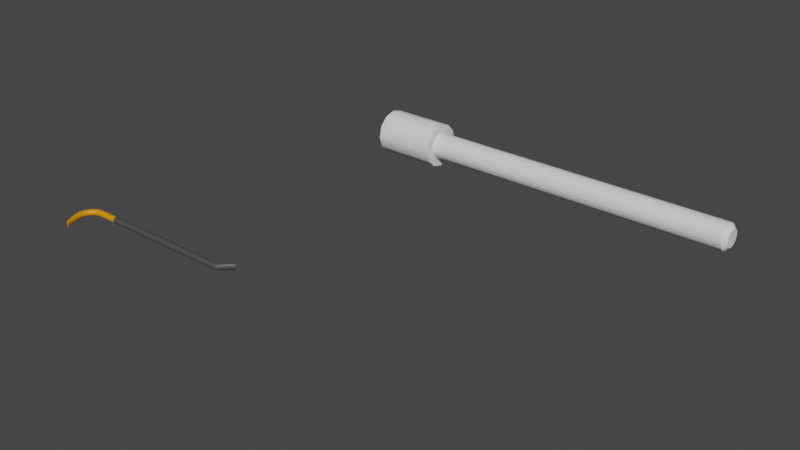 # Source: ClimbingProps.blend  (saved by Blender 3.0.42; exported with 4.5.12 LTS)
import bpy
from mathutils import Matrix  # noqa: F401  (used for matrix-valued properties, if any)

bpy.ops.wm.read_factory_settings(use_empty=True)
scene = bpy.context.scene
scene.name = 'Scene'

# ---- collections
col_collection = bpy.data.collections.new('Collection'); scene.collection.children.link(col_collection)

# ---- materials (node trees are filled in below, after node groups)
mat_metalgrey = bpy.data.materials.new('MetalGrey')
mat_metalgrey.use_transparent_shadow = False
mat_metalorange = bpy.data.materials.new('MetalOrange')
mat_metalorange.use_transparent_shadow = False

# ---- node groups
ng_auto_smooth = bpy.data.node_groups.new('Auto Smooth', 'GeometryNodeTree')
_s = ng_auto_smooth.interface.new_socket(name='Geometry', in_out='OUTPUT', socket_type='NodeSocketGeometry')
_s = ng_auto_smooth.interface.new_socket(name='Geometry', in_out='INPUT', socket_type='NodeSocketGeometry')
_s = ng_auto_smooth.interface.new_socket(name='Angle', in_out='INPUT', socket_type='NodeSocketFloat')
_s.subtype = 'ANGLE'
_s.min_value = 0.0
_s.max_value = 3.142
ng_auto_smooth.is_modifier = True
_N = ng_auto_smooth.nodes; _L = ng_auto_smooth.links
n0 = _N.new('NodeGroupOutput'); n0.name = 'Group Output'; n0.location = (480, -100)
n1 = _N.new('NodeGroupInput'); n1.name = 'Group Input'; n1.location = (-420, -300)
n2 = _N.new('NodeGroupInput'); n2.name = 'Group Input.001'; n2.location = (-60, -100)
n3 = _N.new('GeometryNodeSetShadeSmooth'); n3.name = 'Set Shade Smooth'; n3.location = (120, -100)
n3.domain = 'EDGE'
n4 = _N.new('GeometryNodeSetShadeSmooth'); n4.name = 'Set Shade Smooth.001'; n4.location = (300, -100)
n5 = _N.new('GeometryNodeInputMeshEdgeAngle'); n5.name = 'Edge Angle'; n5.location = (-420, -220)
n6 = _N.new('GeometryNodeInputEdgeSmooth'); n6.name = 'Is Edge Smooth'; n6.location = (-60, -160)
n7 = _N.new('GeometryNodeInputShadeSmooth'); n7.name = 'Is Face Smooth'; n7.location = (-240, -340)
n8 = _N.new('FunctionNodeBooleanMath'); n8.name = 'Boolean Math'; n8.location = (-60, -220)
n9 = _N.new('FunctionNodeCompare'); n9.name = 'Compare'; n9.location = (-240, -180)
n9.operation = 'LESS_EQUAL'
_L.new(n5.outputs[0], n9.inputs[0])
_L.new(n4.outputs[0], n0.inputs[0])
_L.new(n1.outputs[1], n9.inputs[1])
_L.new(n9.outputs[0], n8.inputs[0])
_L.new(n7.outputs[0], n8.inputs[1])
_L.new(n2.outputs[0], n3.inputs[0])
_L.new(n6.outputs[0], n3.inputs[1])
_L.new(n3.outputs[0], n4.inputs[0])
_L.new(n8.outputs[0], n3.inputs[2])
n0.is_active_output = True

# ---- material node trees
mat_metalgrey.use_nodes = True; mat_metalgrey.node_tree.nodes.clear()
_N = mat_metalgrey.node_tree.nodes; _L = mat_metalgrey.node_tree.links
n0 = _N.new('ShaderNodeBsdfPrincipled'); n0.name = 'Principled BSDF'; n0.location = (10, 300)
n0.distribution = 'GGX'
n0.subsurface_method = 'BURLEY'
n0.inputs[0].default_value = (0.06681, 0.06681, 0.06681, 1.0)
n0.inputs[3].default_value = 1.45
n0.inputs[27].default_value = (0.0, 0.0, 0.0, 1.0)
n0.inputs[28].default_value = 1.0
n1 = _N.new('ShaderNodeOutputMaterial'); n1.name = 'Material Output'; n1.location = (300, 300)
_L.new(n0.outputs[0], n1.inputs[0])
n1.is_active_output = True
mat_metalorange.use_nodes = True; mat_metalorange.node_tree.nodes.clear()
_N = mat_metalorange.node_tree.nodes; _L = mat_metalorange.node_tree.links
n0 = _N.new('ShaderNodeBsdfPrincipled'); n0.name = 'Principled BSDF'; n0.location = (10, 300)
n0.distribution = 'GGX'
n0.subsurface_method = 'BURLEY'
n0.inputs[0].default_value = (0.8, 0.2813, 0.0, 1.0)
n0.inputs[3].default_value = 1.45
n0.inputs[27].default_value = (0.0, 0.0, 0.0, 1.0)
n0.inputs[28].default_value = 1.0
n1 = _N.new('ShaderNodeOutputMaterial'); n1.name = 'Material Output'; n1.location = (300, 300)
_L.new(n0.outputs[0], n1.inputs[0])
n1.is_active_output = True

# ---- world
world_world = bpy.data.worlds.new('World'); scene.world = world_world
world_world.use_nodes = True; world_world.node_tree.nodes.clear()
_N = world_world.node_tree.nodes; _L = world_world.node_tree.links
n0 = _N.new('ShaderNodeOutputWorld'); n0.name = 'World Output'; n0.location = (300, 300)
n1 = _N.new('ShaderNodeBackground'); n1.name = 'Background'; n1.location = (10, 300)
n1.inputs[0].default_value = (0.05088, 0.05088, 0.05088, 1.0)
_L.new(n1.outputs[0], n0.inputs[0])
n0.is_active_output = True
world_world.color = (0.05088, 0.05088, 0.05088)
world_world.use_sun_shadow = False
world_world.sun_shadow_jitter_overblur = 0.0

# ---- meshes
me_circle_001 = bpy.data.meshes.new('Circle.001')
me_circle_001.from_pydata([(1.709e-08, 0.07, 0.0), (-0.035, 0.06062, 0.0), (-0.06062, 0.035, 0.0), (-0.07, -1.472e-08, 0.0), (-0.06062, -0.035, 0.0), (-0.035, -0.06062, 0.0), (2.321e-08, -0.07, 0.0), (0.035, -0.06062, 0.0), (0.06062, -0.035, 0.0), (0.07, -1.083e-08, 0.0), (0.06062, 0.035, 0.0), (0.035, 0.06062, 0.0), (1.709e-08, 0.07, 0.1992), (-0.035, 0.06062, 0.1992), (-0.06062, 0.035, 0.1992), (-0.07, -1.472e-08, 0.1992), (-0.06062, -0.035, 0.1992), (-0.035, -0.06062, 0.1992), (2.321e-08, -0.07, 0.1992), (0.035, -0.06062, 0.1992), (0.06062, -0.035, 0.1992), (0.07, -1.083e-08, 0.1992), (0.06062, 0.035, 0.1992), (0.035, 0.06062, 0.1992), (2.099e-08, 0.042, 0.1992), (-0.021, 0.03637, 0.1992), (-0.03637, 0.021, 0.1992), (-0.042, -1.586e-08, 0.1992), (-0.03637, -0.021, 0.1992), (-0.021, -0.03637, 0.1992), (2.466e-08, -0.042, 0.1992), (0.021, -0.03637, 0.1992), (0.03637, -0.021, 0.1992), (0.042, -1.352e-08, 0.1992), (0.03637, 0.021, 0.1992), (0.021, 0.03637, 0.1992), (2.099e-08, 0.042, 1.186), (2.328e-08, 0.02863, 1.199), (-0.01431, 0.02479, 1.199), (-0.021, 0.03637, 1.186), (-0.02479, 0.01431, 1.199), (-0.03637, 0.021, 1.186), (-0.02863, -1.56e-08, 1.199), (-0.042, -1.586e-08, 1.186), (-0.02479, -0.01431, 1.199), (-0.03637, -0.021, 1.186), (-0.01431, -0.02479, 1.199), (-0.021, -0.03637, 1.186), (2.398e-08, -0.02863, 1.199), (2.466e-08, -0.042, 1.186), (0.01431, -0.02479, 1.199), (0.021, -0.03637, 1.186), (0.02479, -0.01431, 1.199), (0.03637, -0.021, 1.186), (0.02863, -1.374e-08, 1.199), (0.042, -1.352e-08, 1.186), (0.02479, 0.01431, 1.199), (0.03637, 0.021, 1.186), (0.01431, 0.02479, 1.199), (0.021, 0.03637, 1.186)], [], [(8, 20, 19, 7), (5, 17, 16, 4), (0, 12, 23, 11), (2, 14, 13, 1), (9, 21, 20, 8), (6, 18, 17, 5), (3, 15, 14, 2), (10, 22, 21, 9), (7, 19, 18, 6), (4, 16, 15, 3), (11, 23, 22, 10), (1, 13, 12, 0), (15, 27, 26, 14), (22, 34, 33, 21), (19, 31, 30, 18), (16, 28, 27, 15), (23, 35, 34, 22), (13, 25, 24, 12), (20, 32, 31, 19), (17, 29, 28, 16), (12, 24, 35, 23), (14, 26, 25, 13), (21, 33, 32, 20), (18, 30, 29, 17), (31, 51, 49, 30), (28, 45, 43, 27), (35, 59, 57, 34), (32, 53, 51, 31), (29, 47, 45, 28), (26, 41, 39, 25), (33, 55, 53, 32), (30, 49, 47, 29), (25, 39, 36, 24), (27, 43, 41, 26), (34, 57, 55, 33), (24, 36, 59, 35), (39, 38, 37, 36), (41, 40, 38, 39), (43, 42, 40, 41), (45, 44, 42, 43), (47, 46, 44, 45), (49, 48, 46, 47), (51, 50, 48, 49), (53, 52, 50, 51), (55, 54, 52, 53), (57, 56, 54, 55), (59, 58, 56, 57), (36, 37, 58, 59), (38, 40, 42, 44, 46, 48, 50, 52, 54, 56, 58, 37)])
me_circle_001.polygons.foreach_set('use_smooth', [True] * 49)
_k = set([(36, 39), (36, 59), (37, 38), (37, 58), (38, 40), (39, 41), (40, 42), (41, 43), (42, 44), (43, 45), (44, 46), (45, 47), (46, 48), (47, 49), (48, 50), (49, 51), (50, 52), (51, 53), (52, 54), (53, 55), (54, 56), (55, 57), (56, 58), (57, 59)])
me_circle_001.attributes.new('sharp_edge', 'BOOLEAN', 'EDGE').data.foreach_set('value', [ (min(e.vertices), max(e.vertices)) in _k for e in me_circle_001.edges])
_uv = me_circle_001.uv_layers.new(name='UVMap')
_uv.uv.foreach_set('vector', [0.2646, 0.03681, 0.4663, 0.03681, 0.4663, 0.07351, 0.2646, 0.07351, 0.2646, 0.1469, 0.4663, 0.1469, 0.4663, 0.1836, 0.2646, 0.1836, 0.2646, 0.3304, 0.4663, 0.3304, 0.4663, 0.3671, 0.2646, 0.3671, 0.2646, 0.257, 0.4663, 0.257, 0.4663, 0.2937, 0.2646, 0.2937, 0.2646, 0.0001104, 0.4663, 0.0001109, 0.4663, 0.03681, 0.2646, 0.03681, 0.2646, 0.1102, 0.4663, 0.1102, 0.4663, 0.1469, 0.2646, 0.1469, 0.2646, 0.2203, 0.4663, 0.2203, 0.4663, 0.257, 0.2646, 0.257, 0.2646, 0.4038, 0.4663, 0.4038, 0.4663, 0.4405, 0.2646, 0.4405, 0.2646, 0.07351, 0.4663, 0.07351, 0.4663, 0.1102, 0.2646, 0.1102, 0.2646, 0.1836, 0.4663, 0.1836, 0.4663, 0.2203, 0.2646, 0.2203, 0.2646, 0.3671, 0.4663, 0.3671, 0.4663, 0.4038, 0.2646, 0.4038, 0.2646, 0.2937, 0.4663, 0.2937, 0.4663, 0.3304, 0.2646, 0.3304, 0.3763, 0.5524, 0.3547, 0.5293, 0.3623, 0.5134, 0.3935, 0.5225, 0.3118, 0.4407, 0.3193, 0.4717, 0.3036, 0.4815, 0.2819, 0.458, 0.2646, 0.5225, 0.2961, 0.5149, 0.305, 0.5312, 0.2819, 0.5524, 0.3463, 0.5697, 0.3395, 0.5389, 0.3547, 0.5293, 0.3763, 0.5524, 0.3463, 0.4407, 0.3379, 0.4702, 0.3193, 0.4717, 0.3118, 0.4407, 0.3935, 0.4879, 0.3601, 0.4957, 0.3552, 0.4777, 0.3763, 0.458, 0.2646, 0.4879, 0.295, 0.4972, 0.2961, 0.5149, 0.2646, 0.5225, 0.3118, 0.5697, 0.321, 0.5411, 0.3395, 0.5389, 0.3463, 0.5697, 0.3763, 0.458, 0.3552, 0.4777, 0.3379, 0.4702, 0.3463, 0.4407, 0.3935, 0.5225, 0.3623, 0.5134, 0.3601, 0.4957, 0.3935, 0.4879, 0.2819, 0.458, 0.3036, 0.4815, 0.295, 0.4972, 0.2646, 0.4879, 0.2819, 0.5524, 0.305, 0.5312, 0.321, 0.5411, 0.3118, 0.5697, 0.2203, 0.0001104, 0.2203, 0.9999, 0.1983, 0.9999, 0.1983, 0.0001104, 0.1543, 0.0001104, 0.1543, 0.9999, 0.1322, 0.9999, 0.1322, 0.0001104, 0.04415, 0.0001104, 0.04415, 0.9999, 0.02213, 0.9999, 0.02213, 0.0001104, 0.2423, 0.0001105, 0.2423, 0.9999, 0.2203, 0.9999, 0.2203, 0.0001104, 0.1763, 0.0001104, 0.1763, 0.9999, 0.1543, 0.9999, 0.1543, 0.0001104, 0.1102, 0.0001104, 0.1102, 0.9999, 0.08819, 0.9999, 0.08819, 0.0001104, 0.2644, 0.0001105, 0.2644, 0.9999, 0.2423, 0.9999, 0.2423, 0.0001105, 0.1983, 0.0001104, 0.1983, 0.9999, 0.1763, 0.9999, 0.1763, 0.0001104, 0.08819, 0.0001104, 0.08819, 0.9999, 0.06617, 0.9999, 0.06617, 0.0001104, 0.1322, 0.0001104, 0.1322, 0.9999, 0.1102, 0.9999, 0.1102, 0.0001104, 0.02213, 0.0001104, 0.02213, 0.9999, 0.0001107, 0.9999, 0.0001104, 0.0001104, 0.06617, 0.0001104, 0.06617, 0.9999, 0.04415, 0.9999, 0.04415, 0.0001104, 0.4096, 0.54, 0.4234, 0.5272, 0.4355, 0.5361, 0.4273, 0.5531, 0.3979, 0.5214, 0.4154, 0.5145, 0.4234, 0.5272, 0.4096, 0.54, 0.3938, 0.4997, 0.4126, 0.4997, 0.4154, 0.5145, 0.3979, 0.5214, 0.3979, 0.4781, 0.4154, 0.485, 0.4126, 0.4997, 0.3938, 0.4997, 0.4096, 0.4595, 0.4234, 0.4723, 0.4154, 0.485, 0.3979, 0.4781, 0.4273, 0.4464, 0.4355, 0.4634, 0.4234, 0.4723, 0.4096, 0.4595, 0.4486, 0.4407, 0.45, 0.4595, 0.4355, 0.4634, 0.4273, 0.4464, 0.4705, 0.4433, 0.4649, 0.4612, 0.45, 0.4595, 0.4486, 0.4407, 0.4899, 0.4536, 0.4781, 0.4683, 0.4649, 0.4612, 0.4705, 0.4433, 0.4705, 0.5562, 0.4649, 0.5382, 0.4781, 0.5312, 0.4899, 0.5459, 0.4486, 0.5587, 0.45, 0.5399, 0.4649, 0.5382, 0.4705, 0.5562, 0.4273, 0.5531, 0.4355, 0.5361, 0.45, 0.5399, 0.4486, 0.5587, 0.4665, 0.03562, 0.4665, 0.02061, 0.474, 0.007615, 0.487, 0.0001104, 0.5021, 0.0001104, 0.5151, 0.007615, 0.5226, 0.02061, 0.5226, 0.03562, 0.5151, 0.04862, 0.5021, 0.05613, 0.487, 0.05613, 0.474, 0.04862])
me_circle_001.use_remesh_fix_poles = True
me_circle_001.use_remesh_preserve_attributes = False
me_circle_001.update()
me_cylinder = bpy.data.meshes.new('Cylinder')
me_cylinder.from_pydata([(5.492e-09, 0.009247, -0.236), (3.973e-08, 0.009247, 0.236), (0.003539, 0.008543, -0.236), (0.003539, 0.008543, 0.236), (0.006539, 0.006539, -0.236), (0.006539, 0.006539, 0.236), (0.008543, 0.003539, -0.236), (0.008543, 0.003539, 0.236), (0.009247, -1.772e-08, -0.236), (0.009247, -1.772e-08, 0.236), (0.008543, -0.003539, -0.236), (0.008543, -0.003539, 0.236), (0.006539, -0.006539, -0.236), (0.006539, -0.006539, 0.236), (0.003539, -0.008543, -0.236), (0.003539, -0.008543, 0.236), (4.684e-09, -0.009247, -0.236), (3.893e-08, -0.009247, 0.236), (-0.003539, -0.008543, -0.236), (-0.003539, -0.008543, 0.236), (-0.006539, -0.006539, -0.236), (-0.006539, -0.006539, 0.236), (-0.008543, -0.003539, -0.236), (-0.008543, -0.003539, 0.236), (-0.009247, -1.72e-08, -0.236), (-0.009247, -1.72e-08, 0.236), (-0.008543, 0.003539, -0.236), (-0.008543, 0.003539, 0.236), (-0.006539, 0.006539, -0.236), (-0.006539, 0.006539, 0.236), (-0.003539, 0.008543, -0.236), (-0.003539, 0.008543, 0.236), (0.003539, 0.008758, 0.2395), (3.998e-08, 0.009429, 0.2392), (0.006539, 0.006847, 0.2401), (0.008543, 0.003987, 0.241), (0.009247, 0.0006134, 0.242), (0.008543, -0.00276, 0.2431), (0.006539, -0.00562, 0.244), (0.003539, -0.007531, 0.2446), (3.959e-08, -0.008203, 0.2448), (-0.003539, -0.007531, 0.2446), (-0.006539, -0.00562, 0.244), (-0.008543, -0.00276, 0.2431), (-0.009247, 0.0006134, 0.242), (-0.008543, 0.003987, 0.241), (-0.006539, 0.006847, 0.2401), (-0.003539, 0.008758, 0.2395), (0.003539, 0.009591, 0.2427), (3.099e-08, 0.01019, 0.2424), (0.006539, 0.007874, 0.2438), (0.008543, 0.005303, 0.2453), (0.009247, 0.002271, 0.2471), (0.008543, -0.0007605, 0.2489), (0.006539, -0.003331, 0.2505), (0.003539, -0.005048, 0.2515), (3.09e-08, -0.005651, 0.2519), (-0.003539, -0.005048, 0.2515), (-0.006539, -0.003331, 0.2505), (-0.008543, -0.0007605, 0.2489), (-0.009247, 0.002271, 0.2471), (-0.008543, 0.005303, 0.2453), (-0.006539, 0.007874, 0.2438), (-0.003539, 0.009591, 0.2427), (0.003539, 0.03147, 0.2812), (-6.158e-10, 0.03155, 0.2811), (0.006539, 0.03125, 0.2815), (0.008543, 0.03093, 0.282), (0.009247, 0.03054, 0.2826), (0.008543, 0.03015, 0.2831), (0.006539, 0.02983, 0.2836), (0.003539, 0.02961, 0.2839), (-1.202e-09, 0.02953, 0.284), (-0.003539, 0.02961, 0.2839), (-0.006539, 0.02983, 0.2836), (-0.008543, 0.03015, 0.2831), (-0.009247, 0.03054, 0.2826), (-0.008543, 0.03093, 0.282), (-0.006539, 0.03125, 0.2815), (-0.003539, 0.03147, 0.2812), (4.046e-09, 0.004401, -0.2552), (0.003539, 0.003748, -0.2549), (0.006539, 0.001888, -0.2542), (0.008543, -0.0008959, -0.2531), (0.009247, -0.00418, -0.2517), (0.008543, -0.007463, -0.2504), (0.006539, -0.01025, -0.2493), (0.003539, -0.01211, -0.2486), (3.758e-09, -0.01276, -0.2483), (-0.003539, -0.01211, -0.2486), (-0.006539, -0.01025, -0.2493), (-0.008543, -0.007463, -0.2504), (-0.009247, -0.00418, -0.2517), (-0.008543, -0.000896, -0.2531), (-0.006539, 0.001888, -0.2542), (-0.003539, 0.003748, -0.2549), (2.84e-09, -0.007237, -0.2712), (0.003539, -0.007746, -0.2707), (0.006539, -0.009193, -0.2693), (0.008543, -0.01136, -0.2672), (0.009247, -0.01391, -0.2648), (0.008543, -0.01647, -0.2623), (0.006539, -0.01864, -0.2602), (0.003539, -0.02008, -0.2588), (2.997e-09, -0.02059, -0.2584), (-0.003539, -0.02008, -0.2588), (-0.006539, -0.01864, -0.2602), (-0.008543, -0.01647, -0.2623), (-0.009247, -0.01391, -0.2648), (-0.008543, -0.01136, -0.2672), (-0.006539, -0.009193, -0.2693), (-0.003539, -0.007746, -0.2707), (2.049e-09, -0.02399, -0.2816), (0.003539, -0.02428, -0.281), (0.006539, -0.02511, -0.2792), (0.008543, -0.02634, -0.2764), (0.009247, -0.0278, -0.2732), (0.008543, -0.02926, -0.27), (0.006539, -0.0305, -0.2673), (0.003539, -0.03132, -0.2654), (2.512e-09, -0.03161, -0.2648), (-0.003539, -0.03132, -0.2654), (-0.006539, -0.0305, -0.2673), (-0.008543, -0.02926, -0.27), (-0.009247, -0.0278, -0.2732), (-0.008543, -0.02634, -0.2764), (-0.006539, -0.02511, -0.2792), (-0.003539, -0.02428, -0.281), (1.838e-09, -0.04344, -0.2844), (0.003539, -0.04347, -0.2838), (0.006539, -0.04356, -0.2819), (0.008543, -0.04369, -0.2791), (0.009247, -0.04384, -0.2759), (0.008543, -0.04399, -0.2726), (0.006539, -0.04412, -0.2698), (0.003539, -0.04421, -0.268), (2.32e-09, -0.04424, -0.2673), (-0.003539, -0.04421, -0.268), (-0.006539, -0.04412, -0.2698), (-0.008543, -0.04399, -0.2726), (-0.009247, -0.04384, -0.2759), (-0.008543, -0.04369, -0.2791), (-0.006539, -0.04356, -0.2819), (-0.003539, -0.04347, -0.2838), (2.167e-09, -0.06227, -0.2801), (0.003539, -0.06207, -0.2795), (0.006539, -0.06152, -0.2778), (0.008543, -0.06069, -0.2753), (0.009247, -0.05972, -0.2724), (0.008543, -0.05874, -0.2694), (0.006539, -0.05791, -0.2669), (0.003539, -0.05736, -0.2653), (2.52e-09, -0.05716, -0.2647), (-0.003539, -0.05736, -0.2653), (-0.006539, -0.05791, -0.2669), (-0.008543, -0.05874, -0.2694), (-0.009247, -0.05972, -0.2724), (-0.008543, -0.06069, -0.2753), (-0.006539, -0.06152, -0.2778), (-0.003539, -0.06207, -0.2795), (3.542e-08, -0.07779, -0.2717), (0.003539, -0.07763, -0.2713), (0.006539, -0.07719, -0.2702), (0.008543, -0.07652, -0.2686), (0.009247, -0.07573, -0.2667), (0.008543, -0.07495, -0.2648), (0.006539, -0.07428, -0.2632), (0.003539, -0.07383, -0.2621), (3.536e-08, -0.07368, -0.2618), (-0.003539, -0.07383, -0.2621), (-0.006539, -0.07428, -0.2632), (-0.008543, -0.07495, -0.2648), (-0.009247, -0.07573, -0.2667), (-0.008543, -0.07652, -0.2686), (-0.006539, -0.07719, -0.2702), (-0.003539, -0.07763, -0.2713), (8.14e-08, -0.1009, -0.2569), (0.003539, -0.1009, -0.2568), (0.006539, -0.1008, -0.2566), (0.008543, -0.1006, -0.2561), (0.009247, -0.1003, -0.2557), (0.008543, -0.1001, -0.2552), (0.006539, -0.09988, -0.2547), (0.003539, -0.09974, -0.2545), (8.079e-08, -0.0997, -0.2544), (-0.003539, -0.09974, -0.2545), (-0.006539, -0.09988, -0.2547), (-0.008543, -0.1001, -0.2552), (-0.009247, -0.1003, -0.2557), (-0.008543, -0.1006, -0.2561), (-0.006539, -0.1008, -0.2566), (-0.003539, -0.1009, -0.2568), (1.019e-08, 0.009247, -0.1713), (0.003539, 0.008543, -0.1713), (0.006539, 0.006539, -0.1713), (0.008543, 0.003539, -0.1713), (0.009247, -1.772e-08, -0.1713), (0.008543, -0.003539, -0.1713), (0.006539, -0.006539, -0.1713), (0.003539, -0.008543, -0.1713), (9.379e-09, -0.009247, -0.1713), (-0.003539, -0.008543, -0.1713), (-0.006539, -0.006539, -0.1713), (-0.008543, -0.003539, -0.1713), (-0.009247, -1.72e-08, -0.1713), (-0.008543, 0.003539, -0.1713), (-0.006539, 0.006539, -0.1713), (-0.003539, 0.008543, -0.1713)], [], [(192, 1, 3, 193), (193, 3, 5, 194), (194, 5, 7, 195), (195, 7, 9, 196), (196, 9, 11, 197), (197, 11, 13, 198), (198, 13, 15, 199), (199, 15, 17, 200), (200, 17, 19, 201), (201, 19, 21, 202), (202, 21, 23, 203), (203, 23, 25, 204), (204, 25, 27, 205), (205, 27, 29, 206), (21, 19, 41, 42), (206, 29, 31, 207), (207, 31, 1, 192), (12, 14, 87, 86), (44, 43, 59, 60), (31, 29, 46, 47), (7, 5, 34, 35), (17, 15, 39, 40), (3, 1, 33, 32), (27, 25, 44, 45), (13, 11, 37, 38), (23, 21, 42, 43), (1, 31, 47, 33), (9, 7, 35, 36), (19, 17, 40, 41), (29, 27, 45, 46), (5, 3, 32, 34), (15, 13, 38, 39), (25, 23, 43, 44), (11, 9, 36, 37), (50, 48, 64, 66), (37, 36, 52, 53), (45, 44, 60, 61), (38, 37, 53, 54), (46, 45, 61, 62), (39, 38, 54, 55), (47, 46, 62, 63), (40, 39, 55, 56), (32, 33, 49, 48), (33, 47, 63, 49), (41, 40, 56, 57), (34, 32, 48, 50), (42, 41, 57, 58), (35, 34, 50, 51), (43, 42, 58, 59), (36, 35, 51, 52), (64, 65, 79, 78, 77, 76, 75, 74, 73, 72, 71, 70, 69, 68, 67, 66), (58, 57, 73, 74), (51, 50, 66, 67), (59, 58, 74, 75), (52, 51, 67, 68), (60, 59, 75, 76), (53, 52, 68, 69), (61, 60, 76, 77), (54, 53, 69, 70), (62, 61, 77, 78), (55, 54, 70, 71), (63, 62, 78, 79), (56, 55, 71, 72), (48, 49, 65, 64), (49, 63, 79, 65), (57, 56, 72, 73), (81, 82, 98, 97), (22, 24, 92, 91), (8, 10, 85, 84), (18, 20, 90, 89), (28, 30, 95, 94), (4, 6, 83, 82), (14, 16, 88, 87), (0, 2, 81, 80), (24, 26, 93, 92), (10, 12, 86, 85), (20, 22, 91, 90), (30, 0, 80, 95), (6, 8, 84, 83), (16, 18, 89, 88), (26, 28, 94, 93), (2, 4, 82, 81), (102, 103, 119, 118), (89, 90, 106, 105), (82, 83, 99, 98), (90, 91, 107, 106), (83, 84, 100, 99), (91, 92, 108, 107), (84, 85, 101, 100), (92, 93, 109, 108), (85, 86, 102, 101), (93, 94, 110, 109), (86, 87, 103, 102), (94, 95, 111, 110), (87, 88, 104, 103), (80, 81, 97, 96), (95, 80, 96, 111), (88, 89, 105, 104), (123, 124, 140, 139), (110, 111, 127, 126), (103, 104, 120, 119), (96, 97, 113, 112), (111, 96, 112, 127), (104, 105, 121, 120), (97, 98, 114, 113), (105, 106, 122, 121), (98, 99, 115, 114), (106, 107, 123, 122), (99, 100, 116, 115), (107, 108, 124, 123), (100, 101, 117, 116), (108, 109, 125, 124), (101, 102, 118, 117), (109, 110, 126, 125), (129, 130, 146, 145), (116, 117, 133, 132), (124, 125, 141, 140), (117, 118, 134, 133), (125, 126, 142, 141), (118, 119, 135, 134), (126, 127, 143, 142), (119, 120, 136, 135), (112, 113, 129, 128), (127, 112, 128, 143), (120, 121, 137, 136), (113, 114, 130, 129), (121, 122, 138, 137), (114, 115, 131, 130), (122, 123, 139, 138), (115, 116, 132, 131), (150, 151, 167, 166), (137, 138, 154, 153), (130, 131, 147, 146), (138, 139, 155, 154), (131, 132, 148, 147), (139, 140, 156, 155), (132, 133, 149, 148), (140, 141, 157, 156), (133, 134, 150, 149), (141, 142, 158, 157), (134, 135, 151, 150), (142, 143, 159, 158), (135, 136, 152, 151), (128, 129, 145, 144), (143, 128, 144, 159), (136, 137, 153, 152), (171, 172, 188, 187), (158, 159, 175, 174), (151, 152, 168, 167), (144, 145, 161, 160), (159, 144, 160, 175), (152, 153, 169, 168), (145, 146, 162, 161), (153, 154, 170, 169), (146, 147, 163, 162), (154, 155, 171, 170), (147, 148, 164, 163), (155, 156, 172, 171), (148, 149, 165, 164), (156, 157, 173, 172), (149, 150, 166, 165), (157, 158, 174, 173), (176, 177, 178, 179, 180, 181, 182, 183, 184, 185, 186, 187, 188, 189, 190, 191), (164, 165, 181, 180), (172, 173, 189, 188), (165, 166, 182, 181), (173, 174, 190, 189), (166, 167, 183, 182), (174, 175, 191, 190), (167, 168, 184, 183), (160, 161, 177, 176), (175, 160, 176, 191), (168, 169, 185, 184), (161, 162, 178, 177), (169, 170, 186, 185), (162, 163, 179, 178), (170, 171, 187, 186), (163, 164, 180, 179), (30, 207, 192, 0), (28, 206, 207, 30), (26, 205, 206, 28), (24, 204, 205, 26), (22, 203, 204, 24), (20, 202, 203, 22), (18, 201, 202, 20), (16, 200, 201, 18), (14, 199, 200, 16), (12, 198, 199, 14), (10, 197, 198, 12), (8, 196, 197, 10), (6, 195, 196, 8), (4, 194, 195, 6), (2, 193, 194, 4), (0, 192, 193, 2)])
me_cylinder.polygons.foreach_set('use_smooth', [True] * 194)
me_cylinder.polygons.foreach_set('material_index', [0, 0, 0, 0, 0, 0, 0, 0, 0, 0, 0, 0, 0, 0, 0, 0, 0, 1, 0, 0, 0, 0, 0, 0, 0, 0, 0, 0, 0, 0, 0, 0, 0, 0, 0, 0, 0, 0, 0, 0, 0, 0, 0, 0, 0, 0, 0, 0, 0, 0, 0, 0, 0, 0, 0, 0, 0, 0, 0, 0, 0, 0, 0, 0, 0, 0, 1, 1, 1, 1, 1, 1, 1, 1, 1, 1, 1, 1, 1, 1, 1, 1, 1, 1, 1, 1, 1, 1, 1, 1, 1, 1, 1, 1, 1, 1, 1, 1, 1, 1, 1, 1, 1, 1, 1, 1, 1, 1, 1, 1, 1, 1, 1, 1, 1, 1, 1, 1, 1, 1, 1, 1, 1, 1, 1, 1, 1, 1, 1, 1, 1, 1, 1, 1, 1, 1, 1, 1, 1, 1, 1, 1, 1, 1, 1, 1, 1, 1, 1, 1, 1, 1, 1, 1, 1, 1, 1, 1, 1, 1, 1, 1, 1, 1, 1, 1, 1, 1, 1, 1, 1, 1, 1, 1, 1, 1, 1, 1, 1, 1, 1, 1, 1, 1, 1, 1, 1, 1, 1, 1, 1, 1, 1, 1])
_uv = me_cylinder.uv_layers.new(name='UVMap')
_uv.uv.foreach_set('vector', [1.0, 0.5686, 1.0, 1.0, 0.9375, 1.0, 0.9375, 0.5686, 0.9375, 0.5686, 0.9375, 1.0, 0.875, 1.0, 0.875, 0.5686, 0.875, 0.5686, 0.875, 1.0, 0.8125, 1.0, 0.8125, 0.5686, 0.8125, 0.5686, 0.8125, 1.0, 0.75, 1.0, 0.75, 0.5686, 0.75, 0.5686, 0.75, 1.0, 0.6875, 1.0, 0.6875, 0.5686, 0.6875, 0.5686, 0.6875, 1.0, 0.625, 1.0, 0.625, 0.5686, 0.625, 0.5686, 0.625, 1.0, 0.5625, 1.0, 0.5625, 0.5686, 0.5625, 0.5686, 0.5625, 1.0, 0.5, 1.0, 0.5, 0.5686, 0.5, 0.5686, 0.5, 1.0, 0.4375, 1.0, 0.4375, 0.5686, 0.4375, 0.5686, 0.4375, 1.0, 0.375, 1.0, 0.375, 0.5686, 0.375, 0.5686, 0.375, 1.0, 0.3125, 1.0, 0.3125, 0.5686, 0.3125, 0.5686, 0.3125, 1.0, 0.25, 1.0, 0.25, 0.5686, 0.25, 0.5686, 0.25, 1.0, 0.1875, 1.0, 0.1875, 0.5686, 0.1875, 0.5686, 0.1875, 1.0, 0.125, 1.0, 0.125, 0.5686, 0.375, 1.0, 0.4375, 1.0, 0.4375, 1.0, 0.375, 1.0, 0.125, 0.5686, 0.125, 1.0, 0.0625, 1.0, 0.0625, 0.5686, 0.0625, 0.5686, 0.0625, 1.0, 0.0, 1.0, 0.0, 0.5686, 0.625, 0.5, 0.5625, 0.5, 0.5625, 0.5, 0.625, 0.5, 0.25, 1.0, 0.3125, 1.0, 0.3125, 1.0, 0.25, 1.0, 0.0625, 1.0, 0.125, 1.0, 0.125, 1.0, 0.0625, 1.0, 0.8125, 1.0, 0.875, 1.0, 0.875, 1.0, 0.8125, 1.0, 0.5, 1.0, 0.5625, 1.0, 0.5625, 1.0, 0.5, 1.0, 0.9375, 1.0, 1.0, 1.0, 1.0, 1.0, 0.9375, 1.0, 0.1875, 1.0, 0.25, 1.0, 0.25, 1.0, 0.1875, 1.0, 0.625, 1.0, 0.6875, 1.0, 0.6875, 1.0, 0.625, 1.0, 0.3125, 1.0, 0.375, 1.0, 0.375, 1.0, 0.3125, 1.0, 0.0, 1.0, 0.0625, 1.0, 0.0625, 1.0, 0.0, 1.0, 0.75, 1.0, 0.8125, 1.0, 0.8125, 1.0, 0.75, 1.0, 0.4375, 1.0, 0.5, 1.0, 0.5, 1.0, 0.4375, 1.0, 0.125, 1.0, 0.1875, 1.0, 0.1875, 1.0, 0.125, 1.0, 0.875, 1.0, 0.9375, 1.0, 0.9375, 1.0, 0.875, 1.0, 0.5625, 1.0, 0.625, 1.0, 0.625, 1.0, 0.5625, 1.0, 0.25, 1.0, 0.3125, 1.0, 0.3125, 1.0, 0.25, 1.0, 0.6875, 1.0, 0.75, 1.0, 0.75, 1.0, 0.6875, 1.0, 0.875, 1.0, 0.9375, 1.0, 0.9375, 1.0, 0.875, 1.0, 0.6875, 1.0, 0.75, 1.0, 0.75, 1.0, 0.6875, 1.0, 0.1875, 1.0, 0.25, 1.0, 0.25, 1.0, 0.1875, 1.0, 0.625, 1.0, 0.6875, 1.0, 0.6875, 1.0, 0.625, 1.0, 0.125, 1.0, 0.1875, 1.0, 0.1875, 1.0, 0.125, 1.0, 0.5625, 1.0, 0.625, 1.0, 0.625, 1.0, 0.5625, 1.0, 0.0625, 1.0, 0.125, 1.0, 0.125, 1.0, 0.0625, 1.0, 0.5, 1.0, 0.5625, 1.0, 0.5625, 1.0, 0.5, 1.0, 0.9375, 1.0, 1.0, 1.0, 1.0, 1.0, 0.9375, 1.0, 0.0, 1.0, 0.0625, 1.0, 0.0625, 1.0, 0.0, 1.0, 0.4375, 1.0, 0.5, 1.0, 0.5, 1.0, 0.4375, 1.0, 0.875, 1.0, 0.9375, 1.0, 0.9375, 1.0, 0.875, 1.0, 0.375, 1.0, 0.4375, 1.0, 0.4375, 1.0, 0.375, 1.0, 0.8125, 1.0, 0.875, 1.0, 0.875, 1.0, 0.8125, 1.0, 0.3125, 1.0, 0.375, 1.0, 0.375, 1.0, 0.3125, 1.0, 0.75, 1.0, 0.8125, 1.0, 0.8125, 1.0, 0.75, 1.0, 0.3418, 0.4717, 0.25, 0.49, 0.1582, 0.4717, 0.08029, 0.4197, 0.02827, 0.3418, 0.01, 0.25, 0.02827, 0.1582, 0.08029, 0.08029, 0.1582, 0.02827, 0.25, 0.01, 0.3418, 0.02827, 0.4197, 0.08029, 0.4717, 0.1582, 0.49, 0.25, 0.4717, 0.3418, 0.4197, 0.4197, 0.375, 1.0, 0.4375, 1.0, 0.4375, 1.0, 0.375, 1.0, 0.8125, 1.0, 0.875, 1.0, 0.875, 1.0, 0.8125, 1.0, 0.3125, 1.0, 0.375, 1.0, 0.375, 1.0, 0.3125, 1.0, 0.75, 1.0, 0.8125, 1.0, 0.8125, 1.0, 0.75, 1.0, 0.25, 1.0, 0.3125, 1.0, 0.3125, 1.0, 0.25, 1.0, 0.6875, 1.0, 0.75, 1.0, 0.75, 1.0, 0.6875, 1.0, 0.1875, 1.0, 0.25, 1.0, 0.25, 1.0, 0.1875, 1.0, 0.625, 1.0, 0.6875, 1.0, 0.6875, 1.0, 0.625, 1.0, 0.125, 1.0, 0.1875, 1.0, 0.1875, 1.0, 0.125, 1.0, 0.5625, 1.0, 0.625, 1.0, 0.625, 1.0, 0.5625, 1.0, 0.0625, 1.0, 0.125, 1.0, 0.125, 1.0, 0.0625, 1.0, 0.5, 1.0, 0.5625, 1.0, 0.5625, 1.0, 0.5, 1.0, 0.9375, 1.0, 1.0, 1.0, 1.0, 1.0, 0.9375, 1.0, 0.0, 1.0, 0.0625, 1.0, 0.0625, 1.0, 0.0, 1.0, 0.4375, 1.0, 0.5, 1.0, 0.5, 1.0, 0.4375, 1.0, 0.9375, 0.5, 0.875, 0.5, 0.875, 0.5, 0.9375, 0.5, 0.3125, 0.5, 0.25, 0.5, 0.25, 0.5, 0.3125, 0.5, 0.75, 0.5, 0.6875, 0.5, 0.6875, 0.5, 0.75, 0.5, 0.4375, 0.5, 0.375, 0.5, 0.375, 0.5, 0.4375, 0.5, 0.125, 0.5, 0.0625, 0.5, 0.0625, 0.5, 0.125, 0.5, 0.875, 0.5, 0.8125, 0.5, 0.8125, 0.5, 0.875, 0.5, 0.5625, 0.5, 0.5, 0.5, 0.5, 0.5, 0.5625, 0.5, 1.0, 0.5, 0.9375, 0.5, 0.9375, 0.5, 1.0, 0.5, 0.25, 0.5, 0.1875, 0.5, 0.1875, 0.5, 0.25, 0.5, 0.6875, 0.5, 0.625, 0.5, 0.625, 0.5, 0.6875, 0.5, 0.375, 0.5, 0.3125, 0.5, 0.3125, 0.5, 0.375, 0.5, 0.0625, 0.5, 0.0, 0.5, 0.0, 0.5, 0.0625, 0.5, 0.8125, 0.5, 0.75, 0.5, 0.75, 0.5, 0.8125, 0.5, 0.5, 0.5, 0.4375, 0.5, 0.4375, 0.5, 0.5, 0.5, 0.1875, 0.5, 0.125, 0.5, 0.125, 0.5, 0.1875, 0.5, 0.9375, 0.5, 0.875, 0.5, 0.875, 0.5, 0.9375, 0.5, 0.625, 0.5, 0.5625, 0.5, 0.5625, 0.5, 0.625, 0.5, 0.4375, 0.5, 0.375, 0.5, 0.375, 0.5, 0.4375, 0.5, 0.875, 0.5, 0.8125, 0.5, 0.8125, 0.5, 0.875, 0.5, 0.375, 0.5, 0.3125, 0.5, 0.3125, 0.5, 0.375, 0.5, 0.8125, 0.5, 0.75, 0.5, 0.75, 0.5, 0.8125, 0.5, 0.3125, 0.5, 0.25, 0.5, 0.25, 0.5, 0.3125, 0.5, 0.75, 0.5, 0.6875, 0.5, 0.6875, 0.5, 0.75, 0.5, 0.25, 0.5, 0.1875, 0.5, 0.1875, 0.5, 0.25, 0.5, 0.6875, 0.5, 0.625, 0.5, 0.625, 0.5, 0.6875, 0.5, 0.1875, 0.5, 0.125, 0.5, 0.125, 0.5, 0.1875, 0.5, 0.625, 0.5, 0.5625, 0.5, 0.5625, 0.5, 0.625, 0.5, 0.125, 0.5, 0.0625, 0.5, 0.0625, 0.5, 0.125, 0.5, 0.5625, 0.5, 0.5, 0.5, 0.5, 0.5, 0.5625, 0.5, 1.0, 0.5, 0.9375, 0.5, 0.9375, 0.5, 1.0, 0.5, 0.0625, 0.5, 0.0, 0.5, 0.0, 0.5, 0.0625, 0.5, 0.5, 0.5, 0.4375, 0.5, 0.4375, 0.5, 0.5, 0.5, 0.3125, 0.5, 0.25, 0.5, 0.25, 0.5, 0.3125, 0.5, 0.125, 0.5, 0.0625, 0.5, 0.0625, 0.5, 0.125, 0.5, 0.5625, 0.5, 0.5, 0.5, 0.5, 0.5, 0.5625, 0.5, 1.0, 0.5, 0.9375, 0.5, 0.9375, 0.5, 1.0, 0.5, 0.0625, 0.5, 0.0, 0.5, 0.0, 0.5, 0.0625, 0.5, 0.5, 0.5, 0.4375, 0.5, 0.4375, 0.5, 0.5, 0.5, 0.9375, 0.5, 0.875, 0.5, 0.875, 0.5, 0.9375, 0.5, 0.4375, 0.5, 0.375, 0.5, 0.375, 0.5, 0.4375, 0.5, 0.875, 0.5, 0.8125, 0.5, 0.8125, 0.5, 0.875, 0.5, 0.375, 0.5, 0.3125, 0.5, 0.3125, 0.5, 0.375, 0.5, 0.8125, 0.5, 0.75, 0.5, 0.75, 0.5, 0.8125, 0.5, 0.3125, 0.5, 0.25, 0.5, 0.25, 0.5, 0.3125, 0.5, 0.75, 0.5, 0.6875, 0.5, 0.6875, 0.5, 0.75, 0.5, 0.25, 0.5, 0.1875, 0.5, 0.1875, 0.5, 0.25, 0.5, 0.6875, 0.5, 0.625, 0.5, 0.625, 0.5, 0.6875, 0.5, 0.1875, 0.5, 0.125, 0.5, 0.125, 0.5, 0.1875, 0.5, 0.9375, 0.5, 0.875, 0.5, 0.875, 0.5, 0.9375, 0.5, 0.75, 0.5, 0.6875, 0.5, 0.6875, 0.5, 0.75, 0.5, 0.25, 0.5, 0.1875, 0.5, 0.1875, 0.5, 0.25, 0.5, 0.6875, 0.5, 0.625, 0.5, 0.625, 0.5, 0.6875, 0.5, 0.1875, 0.5, 0.125, 0.5, 0.125, 0.5, 0.1875, 0.5, 0.625, 0.5, 0.5625, 0.5, 0.5625, 0.5, 0.625, 0.5, 0.125, 0.5, 0.0625, 0.5, 0.0625, 0.5, 0.125, 0.5, 0.5625, 0.5, 0.5, 0.5, 0.5, 0.5, 0.5625, 0.5, 1.0, 0.5, 0.9375, 0.5, 0.9375, 0.5, 1.0, 0.5, 0.0625, 0.5, 0.0, 0.5, 0.0, 0.5, 0.0625, 0.5, 0.5, 0.5, 0.4375, 0.5, 0.4375, 0.5, 0.5, 0.5, 0.9375, 0.5, 0.875, 0.5, 0.875, 0.5, 0.9375, 0.5, 0.4375, 0.5, 0.375, 0.5, 0.375, 0.5, 0.4375, 0.5, 0.875, 0.5, 0.8125, 0.5, 0.8125, 0.5, 0.875, 0.5, 0.375, 0.5, 0.3125, 0.5, 0.3125, 0.5, 0.375, 0.5, 0.8125, 0.5, 0.75, 0.5, 0.75, 0.5, 0.8125, 0.5, 0.625, 0.5, 0.5625, 0.5, 0.5625, 0.5, 0.625, 0.5, 0.4375, 0.5, 0.375, 0.5, 0.375, 0.5, 0.4375, 0.5, 0.875, 0.5, 0.8125, 0.5, 0.8125, 0.5, 0.875, 0.5, 0.375, 0.5, 0.3125, 0.5, 0.3125, 0.5, 0.375, 0.5, 0.8125, 0.5, 0.75, 0.5, 0.75, 0.5, 0.8125, 0.5, 0.3125, 0.5, 0.25, 0.5, 0.25, 0.5, 0.3125, 0.5, 0.75, 0.5, 0.6875, 0.5, 0.6875, 0.5, 0.75, 0.5, 0.25, 0.5, 0.1875, 0.5, 0.1875, 0.5, 0.25, 0.5, 0.6875, 0.5, 0.625, 0.5, 0.625, 0.5, 0.6875, 0.5, 0.1875, 0.5, 0.125, 0.5, 0.125, 0.5, 0.1875, 0.5, 0.625, 0.5, 0.5625, 0.5, 0.5625, 0.5, 0.625, 0.5, 0.125, 0.5, 0.0625, 0.5, 0.0625, 0.5, 0.125, 0.5, 0.5625, 0.5, 0.5, 0.5, 0.5, 0.5, 0.5625, 0.5, 1.0, 0.5, 0.9375, 0.5, 0.9375, 0.5, 1.0, 0.5, 0.0625, 0.5, 0.0, 0.5, 0.0, 0.5, 0.0625, 0.5, 0.5, 0.5, 0.4375, 0.5, 0.4375, 0.5, 0.5, 0.5, 0.3125, 0.5, 0.25, 0.5, 0.25, 0.5, 0.3125, 0.5, 0.125, 0.5, 0.0625, 0.5, 0.0625, 0.5, 0.125, 0.5, 0.5625, 0.5, 0.5, 0.5, 0.5, 0.5, 0.5625, 0.5, 1.0, 0.5, 0.9375, 0.5, 0.9375, 0.5, 1.0, 0.5, 0.0625, 0.5, 0.0, 0.5, 0.0, 0.5, 0.0625, 0.5, 0.5, 0.5, 0.4375, 0.5, 0.4375, 0.5, 0.5, 0.5, 0.9375, 0.5, 0.875, 0.5, 0.875, 0.5, 0.9375, 0.5, 0.4375, 0.5, 0.375, 0.5, 0.375, 0.5, 0.4375, 0.5, 0.875, 0.5, 0.8125, 0.5, 0.8125, 0.5, 0.875, 0.5, 0.375, 0.5, 0.3125, 0.5, 0.3125, 0.5, 0.375, 0.5, 0.8125, 0.5, 0.75, 0.5, 0.75, 0.5, 0.8125, 0.5, 0.3125, 0.5, 0.25, 0.5, 0.25, 0.5, 0.3125, 0.5, 0.75, 0.5, 0.6875, 0.5, 0.6875, 0.5, 0.75, 0.5, 0.25, 0.5, 0.1875, 0.5, 0.1875, 0.5, 0.25, 0.5, 0.6875, 0.5, 0.625, 0.5, 0.625, 0.5, 0.6875, 0.5, 0.1875, 0.5, 0.125, 0.5, 0.125, 0.5, 0.1875, 0.5, 0.75, 0.49, 0.8418, 0.4717, 0.9197, 0.4197, 0.9717, 0.3418, 0.99, 0.25, 0.9717, 0.1582, 0.9197, 0.08029, 0.8418, 0.02827, 0.75, 0.01, 0.6582, 0.02827, 0.5803, 0.08029, 0.5283, 0.1582, 0.51, 0.25, 0.5283, 0.3418, 0.5803, 0.4197, 0.6582, 0.4717, 0.75, 0.5, 0.6875, 0.5, 0.6875, 0.5, 0.75, 0.5, 0.25, 0.5, 0.1875, 0.5, 0.1875, 0.5, 0.25, 0.5, 0.6875, 0.5, 0.625, 0.5, 0.625, 0.5, 0.6875, 0.5, 0.1875, 0.5, 0.125, 0.5, 0.125, 0.5, 0.1875, 0.5, 0.625, 0.5, 0.5625, 0.5, 0.5625, 0.5, 0.625, 0.5, 0.125, 0.5, 0.0625, 0.5, 0.0625, 0.5, 0.125, 0.5, 0.5625, 0.5, 0.5, 0.5, 0.5, 0.5, 0.5625, 0.5, 1.0, 0.5, 0.9375, 0.5, 0.9375, 0.5, 1.0, 0.5, 0.0625, 0.5, 0.0, 0.5, 0.0, 0.5, 0.0625, 0.5, 0.5, 0.5, 0.4375, 0.5, 0.4375, 0.5, 0.5, 0.5, 0.9375, 0.5, 0.875, 0.5, 0.875, 0.5, 0.9375, 0.5, 0.4375, 0.5, 0.375, 0.5, 0.375, 0.5, 0.4375, 0.5, 0.875, 0.5, 0.8125, 0.5, 0.8125, 0.5, 0.875, 0.5, 0.375, 0.5, 0.3125, 0.5, 0.3125, 0.5, 0.375, 0.5, 0.8125, 0.5, 0.75, 0.5, 0.75, 0.5, 0.8125, 0.5, 0.0625, 0.5, 0.0625, 0.5686, 0.0, 0.5686, 0.0, 0.5, 0.125, 0.5, 0.125, 0.5686, 0.0625, 0.5686, 0.0625, 0.5, 0.1875, 0.5, 0.1875, 0.5686, 0.125, 0.5686, 0.125, 0.5, 0.25, 0.5, 0.25, 0.5686, 0.1875, 0.5686, 0.1875, 0.5, 0.3125, 0.5, 0.3125, 0.5686, 0.25, 0.5686, 0.25, 0.5, 0.375, 0.5, 0.375, 0.5686, 0.3125, 0.5686, 0.3125, 0.5, 0.4375, 0.5, 0.4375, 0.5686, 0.375, 0.5686, 0.375, 0.5, 0.5, 0.5, 0.5, 0.5686, 0.4375, 0.5686, 0.4375, 0.5, 0.5625, 0.5, 0.5625, 0.5686, 0.5, 0.5686, 0.5, 0.5, 0.625, 0.5, 0.625, 0.5686, 0.5625, 0.5686, 0.5625, 0.5, 0.6875, 0.5, 0.6875, 0.5686, 0.625, 0.5686, 0.625, 0.5, 0.75, 0.5, 0.75, 0.5686, 0.6875, 0.5686, 0.6875, 0.5, 0.8125, 0.5, 0.8125, 0.5686, 0.75, 0.5686, 0.75, 0.5, 0.875, 0.5, 0.875, 0.5686, 0.8125, 0.5686, 0.8125, 0.5, 0.9375, 0.5, 0.9375, 0.5686, 0.875, 0.5686, 0.875, 0.5, 1.0, 0.5, 1.0, 0.5686, 0.9375, 0.5686, 0.9375, 0.5])
me_cylinder.materials.append(mat_metalgrey)
me_cylinder.materials.append(mat_metalorange)
me_cylinder.use_remesh_fix_poles = True
me_cylinder.use_remesh_preserve_attributes = False
me_cylinder.update()

# ---- objects
ob_climbpole = bpy.data.objects.new('ClimbPole', me_circle_001)
ob_crowbar = bpy.data.objects.new('Crowbar', me_cylinder)

# ---- transforms, parenting, visibility, modifiers, constraints
ob_climbpole.location = (0.0, 1.0, 0.0)
ob_climbpole.rotation_euler = (-0.0, 1.571, 0.0)
_m = ob_climbpole.modifiers.new('Auto Smooth', 'NODES')
_m.node_group = ng_auto_smooth
_gi = [s.identifier for s in ng_auto_smooth.interface.items_tree if s.item_type == 'SOCKET' and s.in_out == 'INPUT']
_m[_gi[1]] = 0.7854  # Angle
ob_crowbar.location = (0.0, 0.0, 0.0)
ob_crowbar.rotation_euler = (-0.0, 1.571, 0.0)
_m = ob_crowbar.modifiers.new('Auto Smooth', 'NODES')
_m.node_group = ng_auto_smooth
_gi = [s.identifier for s in ng_auto_smooth.interface.items_tree if s.item_type == 'SOCKET' and s.in_out == 'INPUT']
_m[_gi[1]] = 0.5236  # Angle

# ---- collection membership
col_collection.objects.link(ob_climbpole)
col_collection.objects.link(ob_crowbar)

# ---- scene / render settings (as saved in the file)
scene.frame_start = 1; scene.frame_end = 250; scene.frame_set(1)
scene.render.engine = 'BLENDER_EEVEE_NEXT'
scene.cycles.use_denoising = False
scene.cycles.samples = 128
scene.cycles.sampling_pattern = 'TABULATED_SOBOL'
scene.cycles.use_adaptive_sampling = False
scene.cycles.use_light_tree = False
scene.view_settings.view_transform = 'Filmic'
bpy.context.view_layer.update()

# ---- added for rendering (the .blend has no active camera and no usable light): camera, sun
cam_auto = bpy.data.cameras.new('AutoCamera')
cam_auto.lens = 50.0
cam_auto.sensor_width = 36.0
cam_auto.clip_end = 1000.0
ob_auto_camera = bpy.data.objects.new('AutoCamera', cam_auto)
scene.collection.objects.link(ob_auto_camera)
ob_auto_camera.location = (2.21086, -1.61966, 1.40279)
ob_auto_camera.rotation_euler = (1.09748, -7.21219e-08, 0.694738)
scene.camera = ob_auto_camera
light_auto_sun = bpy.data.lights.new('AutoSun', 'SUN')
light_auto_sun.energy = 3.0
light_auto_sun.angle = 0.0523599
ob_auto_sun = bpy.data.objects.new('AutoSun', light_auto_sun)
scene.collection.objects.link(ob_auto_sun)
ob_auto_sun.rotation_euler = (0.872665, 0.174533, 0.523599)
bpy.context.view_layer.update()
